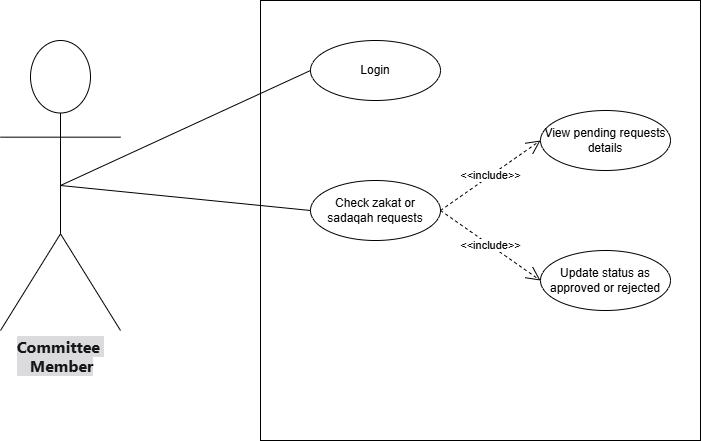

The diagram above was exported from draw.io. Its source (the exported page's mxGraphModel, read from the mxfile embedded in the PNG):
<mxGraphModel dx="860" dy="439" grid="1" gridSize="10" guides="1" tooltips="1" connect="1" arrows="1" fold="1" page="1" pageScale="1" pageWidth="1169" pageHeight="1654" math="0" shadow="0">
  <root>
    <mxCell id="0" />
    <mxCell id="1" parent="0" />
    <mxCell id="T5lYlC33vWL9c5oVigX3-1" parent="1" style="whiteSpace=wrap;html=1;aspect=fixed;" value="" vertex="1">
      <mxGeometry height="440" width="440" x="340" y="90" as="geometry" />
    </mxCell>
    <mxCell id="T5lYlC33vWL9c5oVigX3-2" parent="1" style="shape=umlActor;verticalLabelPosition=bottom;verticalAlign=top;html=1;outlineConnect=0;" value="&lt;div style=&quot;text-align: start;&quot;&gt;&lt;font color=&quot;#151617&quot; face=&quot;quote-cjk-patch, Inter, system-ui, -apple-system, BlinkMacSystemFont, Segoe UI, Roboto, Oxygen, Ubuntu, Cantarell, Open Sans, Helvetica Neue, sans-serif&quot;&gt;&lt;span style=&quot;font-size: 16px; text-wrap-mode: wrap; background-color: rgb(219, 219, 221);&quot;&gt;&lt;b&gt;Committee&amp;nbsp;&lt;/b&gt;&lt;/span&gt;&lt;/font&gt;&lt;/div&gt;&lt;div style=&quot;text-align: start;&quot;&gt;&lt;font color=&quot;#151617&quot; face=&quot;quote-cjk-patch, Inter, system-ui, -apple-system, BlinkMacSystemFont, Segoe UI, Roboto, Oxygen, Ubuntu, Cantarell, Open Sans, Helvetica Neue, sans-serif&quot;&gt;&lt;span style=&quot;font-size: 16px; text-wrap-mode: wrap; background-color: rgb(219, 219, 221);&quot;&gt;&lt;b&gt;&amp;nbsp; &amp;nbsp;Member&lt;/b&gt;&lt;/span&gt;&lt;/font&gt;&lt;/div&gt;" vertex="1">
      <mxGeometry height="290" width="120" x="80" y="130" as="geometry" />
    </mxCell>
    <mxCell id="T5lYlC33vWL9c5oVigX3-7" parent="1" style="ellipse;whiteSpace=wrap;html=1;" value="Login" vertex="1">
      <mxGeometry height="60" width="130" x="390" y="130" as="geometry" />
    </mxCell>
    <mxCell id="T5lYlC33vWL9c5oVigX3-8" parent="1" style="ellipse;whiteSpace=wrap;html=1;" value="Check zakat or sadaqah requests" vertex="1">
      <mxGeometry height="60" width="130" x="390" y="270" as="geometry" />
    </mxCell>
    <mxCell id="T5lYlC33vWL9c5oVigX3-10" parent="1" style="ellipse;whiteSpace=wrap;html=1;" value="View pending requests details" vertex="1">
      <mxGeometry height="60" width="130" x="620" y="200" as="geometry" />
    </mxCell>
    <mxCell id="T5lYlC33vWL9c5oVigX3-12" parent="1" style="ellipse;whiteSpace=wrap;html=1;" value="Update status as approved or rejected" vertex="1">
      <mxGeometry height="60" width="130" x="620" y="340" as="geometry" />
    </mxCell>
    <mxCell id="T5lYlC33vWL9c5oVigX3-14" edge="1" parent="1" source="T5lYlC33vWL9c5oVigX3-8" style="endArrow=open;endSize=12;dashed=1;html=1;rounded=0;exitX=1;exitY=0.5;exitDx=0;exitDy=0;entryX=0;entryY=0.5;entryDx=0;entryDy=0;" target="T5lYlC33vWL9c5oVigX3-10" value="&amp;lt;&amp;lt;include&amp;gt;&amp;gt;">
      <mxGeometry relative="1" width="160" as="geometry">
        <mxPoint x="560" y="340" as="sourcePoint" />
        <mxPoint x="690" y="270" as="targetPoint" />
      </mxGeometry>
    </mxCell>
    <mxCell id="T5lYlC33vWL9c5oVigX3-15" edge="1" parent="1" source="T5lYlC33vWL9c5oVigX3-8" style="endArrow=open;endSize=12;dashed=1;html=1;rounded=0;exitX=1;exitY=0.5;exitDx=0;exitDy=0;entryX=0;entryY=0.5;entryDx=0;entryDy=0;" target="T5lYlC33vWL9c5oVigX3-12" value="&amp;lt;&amp;lt;include&amp;gt;&amp;gt;">
      <mxGeometry relative="1" width="160" as="geometry">
        <mxPoint x="570" y="420" as="sourcePoint" />
        <mxPoint x="700" y="350" as="targetPoint" />
      </mxGeometry>
    </mxCell>
    <mxCell id="T5lYlC33vWL9c5oVigX3-16" edge="1" parent="1" source="T5lYlC33vWL9c5oVigX3-2" style="endArrow=none;html=1;rounded=0;entryX=0;entryY=0.5;entryDx=0;entryDy=0;exitX=0.5;exitY=0.5;exitDx=0;exitDy=0;exitPerimeter=0;" target="T5lYlC33vWL9c5oVigX3-7" value="">
      <mxGeometry height="50" relative="1" width="50" as="geometry">
        <mxPoint x="220" y="445" as="sourcePoint" />
        <mxPoint x="430" y="320" as="targetPoint" />
      </mxGeometry>
    </mxCell>
    <mxCell id="T5lYlC33vWL9c5oVigX3-17" edge="1" parent="1" source="T5lYlC33vWL9c5oVigX3-2" style="endArrow=none;html=1;rounded=0;entryX=0;entryY=0.5;entryDx=0;entryDy=0;exitX=0.5;exitY=0.5;exitDx=0;exitDy=0;exitPerimeter=0;" target="T5lYlC33vWL9c5oVigX3-8" value="">
      <mxGeometry height="50" relative="1" width="50" as="geometry">
        <mxPoint x="250" y="455" as="sourcePoint" />
        <mxPoint x="460" y="330" as="targetPoint" />
      </mxGeometry>
    </mxCell>
  </root>
</mxGraphModel>